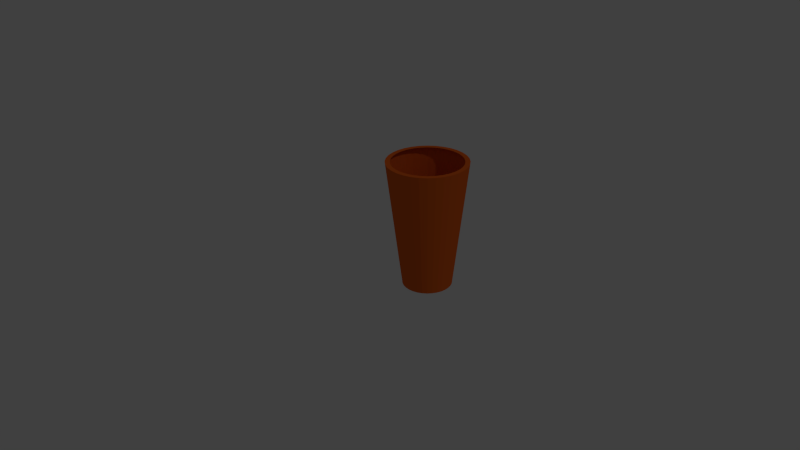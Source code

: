 # Source: orange_cup.blend  (saved by Blender 2.76.0; exported with 4.5.12 LTS)
import bpy
from mathutils import Matrix  # noqa: F401  (used for matrix-valued properties, if any)

bpy.ops.wm.read_factory_settings(use_empty=True)
scene = bpy.context.scene
scene.name = 'Scene'

# ---- collections
col_collection_1 = bpy.data.collections.new('Collection 1'); scene.collection.children.link(col_collection_1)

# ---- materials (node trees are filled in below, after node groups)
mat_material_001 = bpy.data.materials.new('Material.001')
mat_material_001.alpha_threshold = 0.0
mat_material_001.use_transparent_shadow = False
mat_material_001.diffuse_color = (0.8, 0.1338, 0.01529, 1.0)
mat_material_001.roughness = 0.5

# ---- material node trees

# ---- world
world_world = bpy.data.worlds.new('World'); scene.world = world_world
world_world.color = (0.05088, 0.05088, 0.05088)
world_world.use_sun_shadow = False
world_world.sun_shadow_jitter_overblur = 0.0
world_world.cycles.sampling_method = 'MANUAL'
world_world.cycles.sample_map_resolution = 256

# ---- cameras
cam_camera = bpy.data.cameras.new('Camera')
cam_camera.clip_end = 100.0
cam_camera.lens = 35.0
cam_camera.sensor_width = 32.0
cam_camera.sensor_height = 18.0
cam_camera.ortho_scale = 7.314
cam_camera.dof.focus_distance = 0.0
cam_camera.dof.aperture_fstop = 128.0

# ---- lights
light_lamp = bpy.data.lights.new('Lamp', 'POINT')
light_lamp.transmission_factor = 0.0
light_lamp.cutoff_distance = 30.0
light_lamp.energy = 100.0
light_lamp.shadow_buffer_clip_start = 1.001
light_lamp.shadow_soft_size = 0.1
light_lamp.shadow_maximum_resolution = 0.006
light_lamp.use_absolute_resolution = True
light_lamp.cycles.use_multiple_importance_sampling = False

# ---- meshes
me_cylinder = bpy.data.meshes.new('Cylinder')
me_cylinder.from_pydata([(1.52e-09, 0.0375, 0.06), (-1.067e-08, 0.02322, -0.06), (-0.007316, 0.03678, 0.06), (-0.004531, 0.02278, -0.06), (-0.01435, 0.03465, 0.06), (-0.008887, 0.02146, -0.06), (-0.02083, 0.03118, 0.06), (-0.0129, 0.01931, -0.06), (-0.02652, 0.02652, 0.06), (-0.01642, 0.01642, -0.06), (-0.03118, 0.02083, 0.06), (-0.01931, 0.0129, -0.06), (-0.03465, 0.01435, 0.06), (-0.02146, 0.008887, -0.06), (-0.03678, 0.007316, 0.06), (-0.02278, 0.004531, -0.06), (-0.0375, 2.831e-09, 0.06), (-0.02322, 5.822e-09, -0.06), (-0.03678, -0.007316, 0.06), (-0.02278, -0.004531, -0.06), (-0.03465, -0.01435, 0.06), (-0.02146, -0.008887, -0.06), (-0.03118, -0.02083, 0.06), (-0.01931, -0.0129, -0.06), (-0.02652, -0.02652, 0.06), (-0.01642, -0.01642, -0.06), (-0.02083, -0.03118, 0.06), (-0.0129, -0.01931, -0.06), (-0.01435, -0.03465, 0.06), (-0.008887, -0.02146, -0.06), (-0.007316, -0.03678, 0.06), (-0.004531, -0.02278, -0.06), (1.374e-08, -0.0375, 0.06), (-3.099e-09, -0.02322, -0.06), (0.007316, -0.03678, 0.06), (0.004531, -0.02278, -0.06), (0.01435, -0.03465, 0.06), (0.008887, -0.02146, -0.06), (0.02083, -0.03118, 0.06), (0.0129, -0.01931, -0.06), (0.02652, -0.02652, 0.06), (0.01642, -0.01642, -0.06), (0.03118, -0.02083, 0.06), (0.01931, -0.0129, -0.06), (0.03465, -0.01435, 0.06), (0.02146, -0.008887, -0.06), (0.03678, -0.007316, 0.06), (0.02278, -0.004531, -0.06), (0.0375, 3.621e-08, 0.06), (0.02322, 2.649e-08, -0.06), (0.03678, 0.007316, 0.06), (0.02278, 0.004531, -0.06), (0.03465, 0.01435, 0.06), (0.02146, 0.008887, -0.06), (0.03118, 0.02083, 0.06), (0.01931, 0.0129, -0.06), (0.02652, 0.02652, 0.06), (0.01642, 0.01642, -0.06), (0.02083, 0.03118, 0.06), (0.0129, 0.01931, -0.06), (0.01435, 0.03465, 0.06), (0.008887, 0.02146, -0.06), (0.007316, 0.03678, 0.06), (0.004531, 0.02278, -0.06), (5.403e-05, 0.03297, 0.06), (-0.006356, 0.03235, 0.06), (-0.01253, 0.0305, 0.06), (-0.01822, 0.02748, 0.06), (-0.02322, 0.02341, 0.06), (-0.02734, 0.01843, 0.06), (-0.03041, 0.01275, 0.06), (-0.03231, 0.006564, 0.06), (-0.03297, 0.0001253, 0.06), (-0.03236, -0.006323, 0.06), (-0.0305, -0.01253, 0.06), (-0.02746, -0.01826, 0.06), (-0.02335, -0.02328, 0.06), (-0.01834, -0.0274, 0.06), (-0.01262, -0.03046, 0.06), (-0.006407, -0.03234, 0.06), (5.109e-05, -0.03297, 0.06), (0.006505, -0.03232, 0.06), (0.01271, -0.03043, 0.06), (0.01841, -0.02735, 0.06), (0.0234, -0.02323, 0.06), (0.02749, -0.01821, 0.06), (0.03052, -0.01249, 0.06), (0.03237, -0.0063, 0.06), (0.03297, 0.0001283, 0.06), (0.03232, 0.006547, 0.06), (0.03042, 0.01271, 0.06), (0.02737, 0.01838, 0.06), (0.02328, 0.02335, 0.06), (0.01829, 0.02743, 0.06), (0.01262, 0.03046, 0.06), (0.006459, 0.03233, 0.06), (-6.62e-09, 0.02141, -0.05023), (-0.004177, 0.021, -0.05023), (-0.008193, 0.01978, -0.05023), (-0.01189, 0.0178, -0.05023), (-0.01514, 0.01514, -0.05023), (-0.0178, 0.01189, -0.05023), (-0.01978, 0.008193, -0.05023), (-0.021, 0.004177, -0.05023), (-0.02141, 6.401e-09, -0.05023), (-0.021, -0.004177, -0.05023), (-0.01978, -0.008193, -0.05023), (-0.0178, -0.01189, -0.05023), (-0.01514, -0.01514, -0.05023), (-0.01189, -0.0178, -0.05023), (-0.008193, -0.01978, -0.05023), (-0.004177, -0.021, -0.05023), (3.556e-10, -0.02141, -0.05023), (0.004177, -0.021, -0.05023), (0.008193, -0.01978, -0.05023), (0.01189, -0.0178, -0.05023), (0.01514, -0.01514, -0.05023), (0.0178, -0.01189, -0.05023), (0.01978, -0.008193, -0.05023), (0.021, -0.004177, -0.05023), (0.02141, 2.546e-08, -0.05023), (0.021, 0.004177, -0.05023), (0.01978, 0.008193, -0.05023), (0.0178, 0.01189, -0.05023), (0.01514, 0.01514, -0.05023), (0.01189, 0.0178, -0.05023), (0.008193, 0.01978, -0.05023), (0.004176, 0.021, -0.05023)], [], [(4, 6, 99, 98), (22, 24, 108, 107), (40, 42, 117, 116), (58, 60, 126, 125), (14, 16, 104, 103), (32, 34, 113, 112), (50, 52, 122, 121), (6, 8, 100, 99), (24, 26, 109, 108), (42, 44, 118, 117), (16, 18, 105, 104), (34, 36, 114, 113), (52, 54, 123, 122), (8, 10, 101, 100), (26, 28, 110, 109), (44, 46, 119, 118), (0, 2, 97, 96), (62, 0, 96, 127), (18, 20, 106, 105), (36, 38, 115, 114), (54, 56, 124, 123), (10, 12, 102, 101), (28, 30, 111, 110), (46, 48, 120, 119), (2, 4, 98, 97), (20, 22, 107, 106), (38, 40, 116, 115), (56, 58, 125, 124), (12, 14, 103, 102), (30, 32, 112, 111), (48, 50, 121, 120), (3, 1, 63, 61, 59, 57, 55, 53, 51, 49, 47, 45, 43, 41, 39, 37, 35, 33, 31, 29, 27, 25, 23, 21, 19, 17, 15, 13, 11, 9, 7, 5), (0, 1, 3, 2), (2, 3, 5, 4), (4, 5, 7, 6), (6, 7, 9, 8), (8, 9, 11, 10), (10, 11, 13, 12), (12, 13, 15, 14), (14, 15, 17, 16), (16, 17, 19, 18), (18, 19, 21, 20), (20, 21, 23, 22), (22, 23, 25, 24), (24, 25, 27, 26), (26, 27, 29, 28), (28, 29, 31, 30), (30, 31, 33, 32), (32, 33, 35, 34), (34, 35, 37, 36), (36, 37, 39, 38), (38, 39, 41, 40), (40, 41, 43, 42), (42, 43, 45, 44), (44, 45, 47, 46), (46, 47, 49, 48), (48, 49, 51, 50), (50, 51, 53, 52), (52, 53, 55, 54), (54, 55, 57, 56), (56, 57, 59, 58), (58, 59, 61, 60), (60, 61, 63, 62), (62, 63, 1, 0), (20, 22, 75, 74), (48, 50, 89, 88), (22, 24, 76, 75), (50, 52, 90, 89), (24, 26, 77, 76), (52, 54, 91, 90), (26, 28, 78, 77), (0, 2, 65, 64), (54, 56, 92, 91), (28, 30, 79, 78), (2, 4, 66, 65), (56, 58, 93, 92), (30, 32, 80, 79), (4, 6, 67, 66), (58, 60, 94, 93), (32, 34, 81, 80), (6, 8, 68, 67), (34, 36, 82, 81), (8, 10, 69, 68), (60, 62, 95, 94), (36, 38, 83, 82), (10, 12, 70, 69), (62, 0, 64, 95), (38, 40, 84, 83), (12, 14, 71, 70), (40, 42, 85, 84), (14, 16, 72, 71), (42, 44, 86, 85), (16, 18, 73, 72), (44, 46, 87, 86), (18, 20, 74, 73), (46, 48, 88, 87), (96, 97, 98, 99, 100, 101, 102, 103, 104, 105, 106, 107, 108, 109, 110, 111, 112, 113, 114, 115, 116, 117, 118, 119, 120, 121, 122, 123, 124, 125, 126, 127), (60, 62, 127, 126)])
me_cylinder.materials.append(mat_material_001)
me_cylinder.use_remesh_preserve_volume = False
me_cylinder.use_remesh_preserve_attributes = False
me_cylinder.use_mirror_vertex_groups = False
me_cylinder.update()

# ---- objects
ob_orange_cup = bpy.data.objects.new('orange_cup', me_cylinder)
ob_lamp = bpy.data.objects.new('Lamp', light_lamp)
ob_camera = bpy.data.objects.new('Camera', cam_camera)

# ---- transforms, parenting, visibility, modifiers, constraints
ob_orange_cup.location = (3.725e-09, 0.0, 0.0)
ob_orange_cup.lineart.crease_threshold = 0.0
ob_lamp.location = (4.076, 1.005, 5.904)
ob_lamp.rotation_euler = (0.6503, 0.05522, 1.866)
ob_lamp.lock_rotations_4d = False
ob_lamp.empty_display_type = 'ARROWS'
ob_lamp.color = (0.0, 0.0, 0.0, 0.0)
ob_lamp.lineart.crease_threshold = 0.0
ob_camera.location = (0.5, -0.5, 0.35)
ob_camera.rotation_euler = (1.109, 0.01082, 0.8149)
ob_camera.lock_rotations_4d = False
ob_camera.empty_display_type = 'ARROWS'
ob_camera.color = (0.0, 0.0, 0.0, 0.0)
ob_camera.display_type = 'WIRE'
ob_camera.lineart.crease_threshold = 0.0

# ---- collection membership
col_collection_1.objects.link(ob_orange_cup)
col_collection_1.objects.link(ob_lamp)
col_collection_1.objects.link(ob_camera)

# ---- scene / render settings (as saved in the file)
scene.camera = ob_camera
scene.frame_start = 1; scene.frame_end = 250; scene.frame_set(1)
scene.render.engine = 'BLENDER_EEVEE_NEXT'
scene.render.resolution_percentage = 50
scene.render.dither_intensity = 0.0
scene.cycles.use_denoising = False
scene.cycles.samples = 10
scene.cycles.sampling_pattern = 'TABULATED_SOBOL'
scene.cycles.light_sampling_threshold = 0.0
scene.cycles.use_adaptive_sampling = False
scene.cycles.use_light_tree = False
scene.cycles.blur_glossy = 0.0
scene.cycles.pixel_filter_type = 'GAUSSIAN'
scene.cycles.sample_clamp_indirect = 0.0
scene.view_settings.view_transform = 'Standard'
bpy.context.view_layer.update()

